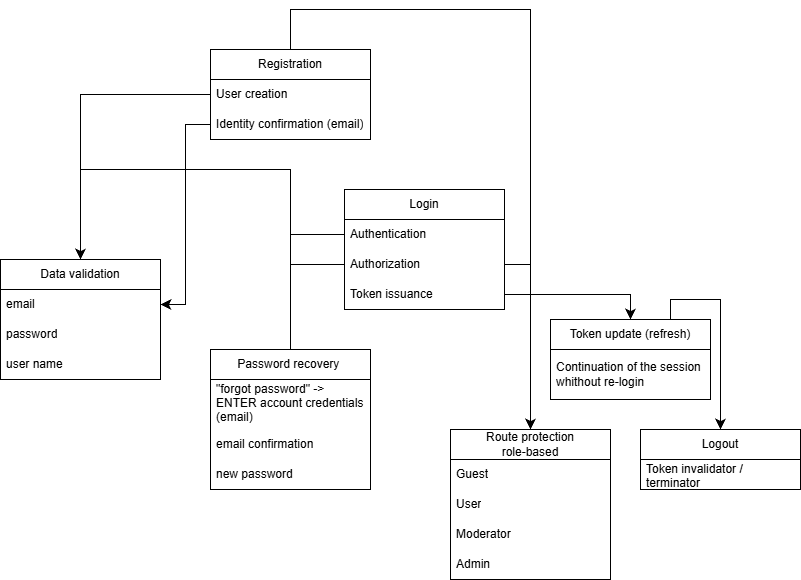

The diagram above was exported from draw.io. Its source (the exported page's mxGraphModel, read from the mxfile embedded in the PNG):
<mxGraphModel dx="1665" dy="743" grid="1" gridSize="10" guides="1" tooltips="1" connect="1" arrows="1" fold="1" page="1" pageScale="1" pageWidth="827" pageHeight="1169" math="0" shadow="0">
  <root>
    <mxCell id="0" />
    <mxCell id="1" parent="0" />
    <mxCell id="vfwTyjrHtKbt-YLAiHFR-46" edge="1" parent="1" style="edgeStyle=orthogonalEdgeStyle;rounded=0;orthogonalLoop=1;jettySize=auto;html=1;entryX=0.5;entryY=0;entryDx=0;entryDy=0;fontSize=12;startSize=8;endSize=8;exitX=0.5;exitY=0;exitDx=0;exitDy=0;">
      <mxGeometry relative="1" as="geometry">
        <Array as="points">
          <mxPoint x="550" y="-140" />
          <mxPoint x="260" y="-140" />
        </Array>
        <mxPoint x="590" as="sourcePoint" />
      </mxGeometry>
    </mxCell>
    <mxCell id="vfwTyjrHtKbt-YLAiHFR-78" edge="1" parent="1" style="edgeStyle=orthogonalEdgeStyle;rounded=0;orthogonalLoop=1;jettySize=auto;html=1;entryX=1;entryY=0.5;entryDx=0;entryDy=0;fontSize=12;startSize=8;endSize=8;exitX=0.5;exitY=0;exitDx=0;exitDy=0;">
      <mxGeometry relative="1" as="geometry">
        <Array as="points">
          <mxPoint x="550" y="610" />
          <mxPoint x="460" y="610" />
          <mxPoint x="460" y="805" />
        </Array>
        <mxPoint x="590" as="sourcePoint" />
      </mxGeometry>
    </mxCell>
    <mxCell id="vfwTyjrHtKbt-YLAiHFR-55" edge="1" parent="1" style="edgeStyle=orthogonalEdgeStyle;rounded=0;orthogonalLoop=1;jettySize=auto;html=1;entryX=0.5;entryY=0;entryDx=0;entryDy=0;fontSize=12;startSize=8;endSize=8;exitX=0.5;exitY=0;exitDx=0;exitDy=0;">
      <mxGeometry relative="1" as="geometry">
        <Array as="points">
          <mxPoint x="-80" y="260" />
          <mxPoint x="550" y="260" />
        </Array>
        <mxPoint x="590" as="targetPoint" />
      </mxGeometry>
    </mxCell>
    <mxCell id="vfwTyjrHtKbt-YLAiHFR-83" edge="1" parent="1" style="edgeStyle=orthogonalEdgeStyle;rounded=0;orthogonalLoop=1;jettySize=auto;html=1;entryX=1;entryY=0.5;entryDx=0;entryDy=0;fontSize=12;startSize=8;endSize=8;">
      <mxGeometry relative="1" as="geometry">
        <Array as="points">
          <mxPoint x="-80" y="440" />
          <mxPoint x="460" y="440" />
          <mxPoint x="460" y="815" />
          <mxPoint x="240" y="815" />
          <mxPoint x="240" y="745" />
        </Array>
        <mxPoint x="574" y="115" as="targetPoint" />
      </mxGeometry>
    </mxCell>
    <mxCell id="vfwTyjrHtKbt-YLAiHFR-48" edge="1" parent="1" style="edgeStyle=orthogonalEdgeStyle;rounded=0;orthogonalLoop=1;jettySize=auto;html=1;entryX=1;entryY=0.5;entryDx=0;entryDy=0;fontSize=12;startSize=8;endSize=8;exitX=0.5;exitY=0;exitDx=0;exitDy=0;">
      <mxGeometry relative="1" as="geometry">
        <Array as="points">
          <mxPoint x="550" y="610" />
          <mxPoint x="460" y="610" />
          <mxPoint x="460" y="805" />
        </Array>
        <mxPoint x="590" as="sourcePoint" />
      </mxGeometry>
    </mxCell>
    <mxCell id="vfwTyjrHtKbt-YLAiHFR-70" edge="1" parent="1" style="edgeStyle=orthogonalEdgeStyle;rounded=0;orthogonalLoop=1;jettySize=auto;html=1;entryX=1;entryY=0.5;entryDx=0;entryDy=0;fontSize=12;startSize=8;endSize=8;exitX=0;exitY=0.5;exitDx=0;exitDy=0;">
      <mxGeometry relative="1" as="geometry">
        <Array as="points">
          <mxPoint x="260" y="815" />
          <mxPoint x="260" y="415" />
          <mxPoint x="830" y="415" />
          <mxPoint x="830" y="15" />
        </Array>
        <mxPoint x="480" y="95" as="targetPoint" />
      </mxGeometry>
    </mxCell>
    <mxCell id="vfwTyjrHtKbt-YLAiHFR-71" edge="1" parent="1" style="edgeStyle=orthogonalEdgeStyle;rounded=0;orthogonalLoop=1;jettySize=auto;html=1;entryX=0.5;entryY=0;entryDx=0;entryDy=0;fontSize=12;startSize=8;endSize=8;exitX=0.5;exitY=0;exitDx=0;exitDy=0;">
      <mxGeometry relative="1" as="geometry">
        <Array as="points">
          <mxPoint x="120" y="320" />
          <mxPoint x="980" y="320" />
        </Array>
        <mxPoint x="400" y="200" as="targetPoint" />
      </mxGeometry>
    </mxCell>
    <mxCell id="vfwTyjrHtKbt-YLAiHFR-124" edge="1" parent="1" source="vfwTyjrHtKbt-YLAiHFR-88" style="edgeStyle=orthogonalEdgeStyle;rounded=0;orthogonalLoop=1;jettySize=auto;html=1;entryX=0.5;entryY=0;entryDx=0;entryDy=0;fontSize=12;startSize=8;endSize=8;exitX=0.5;exitY=0;exitDx=0;exitDy=0;" target="vfwTyjrHtKbt-YLAiHFR-107">
      <mxGeometry relative="1" as="geometry">
        <Array as="points">
          <mxPoint x="360" y="580" />
          <mxPoint x="600" y="580" />
        </Array>
      </mxGeometry>
    </mxCell>
    <mxCell id="vfwTyjrHtKbt-YLAiHFR-88" parent="1" style="swimlane;fontStyle=0;childLayout=stackLayout;horizontal=1;startSize=30;horizontalStack=0;resizeParent=1;resizeParentMax=0;resizeLast=0;collapsible=1;marginBottom=0;whiteSpace=wrap;html=1;" value="Registration" vertex="1">
      <mxGeometry height="90" width="160" x="280" y="620" as="geometry" />
    </mxCell>
    <mxCell id="vfwTyjrHtKbt-YLAiHFR-91" parent="vfwTyjrHtKbt-YLAiHFR-88" style="text;strokeColor=none;fillColor=none;align=left;verticalAlign=middle;spacingLeft=4;spacingRight=4;overflow=hidden;points=[[0,0.5],[1,0.5]];portConstraint=eastwest;rotatable=0;whiteSpace=wrap;html=1;" value="User creation" vertex="1">
      <mxGeometry height="30" width="160" y="30" as="geometry" />
    </mxCell>
    <mxCell id="vfwTyjrHtKbt-YLAiHFR-92" parent="vfwTyjrHtKbt-YLAiHFR-88" style="text;strokeColor=none;fillColor=none;align=left;verticalAlign=middle;spacingLeft=4;spacingRight=4;overflow=hidden;points=[[0,0.5],[1,0.5]];portConstraint=eastwest;rotatable=0;whiteSpace=wrap;html=1;" value="Identity confirmation (email)" vertex="1">
      <mxGeometry height="30" width="160" y="60" as="geometry" />
    </mxCell>
    <mxCell id="vfwTyjrHtKbt-YLAiHFR-93" parent="1" style="swimlane;fontStyle=0;childLayout=stackLayout;horizontal=1;startSize=30;horizontalStack=0;resizeParent=1;resizeParentMax=0;resizeLast=0;collapsible=1;marginBottom=0;whiteSpace=wrap;html=1;" value="Data validation" vertex="1">
      <mxGeometry height="120" width="160" x="70" y="830" as="geometry" />
    </mxCell>
    <mxCell id="vfwTyjrHtKbt-YLAiHFR-94" parent="vfwTyjrHtKbt-YLAiHFR-93" style="text;strokeColor=none;fillColor=none;align=left;verticalAlign=middle;spacingLeft=4;spacingRight=4;overflow=hidden;points=[[0,0.5],[1,0.5]];portConstraint=eastwest;rotatable=0;whiteSpace=wrap;html=1;" value="email" vertex="1">
      <mxGeometry height="30" width="160" y="30" as="geometry" />
    </mxCell>
    <mxCell id="vfwTyjrHtKbt-YLAiHFR-95" parent="vfwTyjrHtKbt-YLAiHFR-93" style="text;strokeColor=none;fillColor=none;align=left;verticalAlign=middle;spacingLeft=4;spacingRight=4;overflow=hidden;points=[[0,0.5],[1,0.5]];portConstraint=eastwest;rotatable=0;whiteSpace=wrap;html=1;" value="password" vertex="1">
      <mxGeometry height="30" width="160" y="60" as="geometry" />
    </mxCell>
    <mxCell id="vfwTyjrHtKbt-YLAiHFR-96" parent="vfwTyjrHtKbt-YLAiHFR-93" style="text;strokeColor=none;fillColor=none;align=left;verticalAlign=middle;spacingLeft=4;spacingRight=4;overflow=hidden;points=[[0,0.5],[1,0.5]];portConstraint=eastwest;rotatable=0;whiteSpace=wrap;html=1;" value="user name" vertex="1">
      <mxGeometry height="30" width="160" y="90" as="geometry" />
    </mxCell>
    <mxCell id="vfwTyjrHtKbt-YLAiHFR-97" parent="1" style="swimlane;fontStyle=0;childLayout=stackLayout;horizontal=1;startSize=30;horizontalStack=0;resizeParent=1;resizeParentMax=0;resizeLast=0;collapsible=1;marginBottom=0;whiteSpace=wrap;html=1;" value="Logout" vertex="1">
      <mxGeometry height="60" width="160" x="710" y="1000" as="geometry" />
    </mxCell>
    <mxCell id="vfwTyjrHtKbt-YLAiHFR-98" parent="vfwTyjrHtKbt-YLAiHFR-97" style="text;strokeColor=none;fillColor=none;align=left;verticalAlign=middle;spacingLeft=4;spacingRight=4;overflow=hidden;points=[[0,0.5],[1,0.5]];portConstraint=eastwest;rotatable=0;whiteSpace=wrap;html=1;" value="Token invalidator / terminator" vertex="1">
      <mxGeometry height="30" width="160" y="30" as="geometry" />
    </mxCell>
    <mxCell id="vfwTyjrHtKbt-YLAiHFR-99" parent="1" style="swimlane;fontStyle=0;childLayout=stackLayout;horizontal=1;startSize=30;horizontalStack=0;resizeParent=1;resizeParentMax=0;resizeLast=0;collapsible=1;marginBottom=0;whiteSpace=wrap;html=1;" value="Login" vertex="1">
      <mxGeometry height="120" width="160" x="414" y="760" as="geometry" />
    </mxCell>
    <mxCell id="vfwTyjrHtKbt-YLAiHFR-100" parent="vfwTyjrHtKbt-YLAiHFR-99" style="text;strokeColor=none;fillColor=none;align=left;verticalAlign=middle;spacingLeft=4;spacingRight=4;overflow=hidden;points=[[0,0.5],[1,0.5]];portConstraint=eastwest;rotatable=0;whiteSpace=wrap;html=1;" value="Authentication" vertex="1">
      <mxGeometry height="30" width="160" y="30" as="geometry" />
    </mxCell>
    <mxCell id="vfwTyjrHtKbt-YLAiHFR-103" parent="vfwTyjrHtKbt-YLAiHFR-99" style="text;strokeColor=none;fillColor=none;align=left;verticalAlign=middle;spacingLeft=4;spacingRight=4;overflow=hidden;points=[[0,0.5],[1,0.5]];portConstraint=eastwest;rotatable=0;whiteSpace=wrap;html=1;" value="Authorization" vertex="1">
      <mxGeometry height="30" width="160" y="60" as="geometry" />
    </mxCell>
    <mxCell id="vfwTyjrHtKbt-YLAiHFR-106" parent="vfwTyjrHtKbt-YLAiHFR-99" style="text;strokeColor=none;fillColor=none;align=left;verticalAlign=middle;spacingLeft=4;spacingRight=4;overflow=hidden;points=[[0,0.5],[1,0.5]];portConstraint=eastwest;rotatable=0;whiteSpace=wrap;html=1;" value="Token issuance" vertex="1">
      <mxGeometry height="30" width="160" y="90" as="geometry" />
    </mxCell>
    <mxCell id="vfwTyjrHtKbt-YLAiHFR-107" parent="1" style="swimlane;fontStyle=0;childLayout=stackLayout;horizontal=1;startSize=30;horizontalStack=0;resizeParent=1;resizeParentMax=0;resizeLast=0;collapsible=1;marginBottom=0;whiteSpace=wrap;html=1;" value="Route protection&lt;br&gt;role-based" vertex="1">
      <mxGeometry height="150" width="160" x="520" y="1000" as="geometry" />
    </mxCell>
    <mxCell id="vfwTyjrHtKbt-YLAiHFR-108" parent="vfwTyjrHtKbt-YLAiHFR-107" style="text;strokeColor=none;fillColor=none;align=left;verticalAlign=middle;spacingLeft=4;spacingRight=4;overflow=hidden;points=[[0,0.5],[1,0.5]];portConstraint=eastwest;rotatable=0;whiteSpace=wrap;html=1;" value="Guest" vertex="1">
      <mxGeometry height="30" width="160" y="30" as="geometry" />
    </mxCell>
    <mxCell id="vfwTyjrHtKbt-YLAiHFR-109" parent="vfwTyjrHtKbt-YLAiHFR-107" style="text;strokeColor=none;fillColor=none;align=left;verticalAlign=middle;spacingLeft=4;spacingRight=4;overflow=hidden;points=[[0,0.5],[1,0.5]];portConstraint=eastwest;rotatable=0;whiteSpace=wrap;html=1;" value="User" vertex="1">
      <mxGeometry height="30" width="160" y="60" as="geometry" />
    </mxCell>
    <mxCell id="vfwTyjrHtKbt-YLAiHFR-110" parent="vfwTyjrHtKbt-YLAiHFR-107" style="text;strokeColor=none;fillColor=none;align=left;verticalAlign=middle;spacingLeft=4;spacingRight=4;overflow=hidden;points=[[0,0.5],[1,0.5]];portConstraint=eastwest;rotatable=0;whiteSpace=wrap;html=1;" value="Moderator" vertex="1">
      <mxGeometry height="30" width="160" y="90" as="geometry" />
    </mxCell>
    <mxCell id="vfwTyjrHtKbt-YLAiHFR-111" parent="vfwTyjrHtKbt-YLAiHFR-107" style="text;strokeColor=none;fillColor=none;align=left;verticalAlign=middle;spacingLeft=4;spacingRight=4;overflow=hidden;points=[[0,0.5],[1,0.5]];portConstraint=eastwest;rotatable=0;whiteSpace=wrap;html=1;" value="Admin" vertex="1">
      <mxGeometry height="30" width="160" y="120" as="geometry" />
    </mxCell>
    <mxCell id="vfwTyjrHtKbt-YLAiHFR-129" edge="1" parent="1" source="vfwTyjrHtKbt-YLAiHFR-112" style="edgeStyle=orthogonalEdgeStyle;rounded=0;orthogonalLoop=1;jettySize=auto;html=1;entryX=0.5;entryY=0;entryDx=0;entryDy=0;fontSize=12;startSize=8;endSize=8;exitX=0.5;exitY=0;exitDx=0;exitDy=0;" target="vfwTyjrHtKbt-YLAiHFR-93">
      <mxGeometry relative="1" as="geometry">
        <Array as="points">
          <mxPoint x="360" y="740" />
          <mxPoint x="150" y="740" />
        </Array>
      </mxGeometry>
    </mxCell>
    <mxCell id="vfwTyjrHtKbt-YLAiHFR-112" parent="1" style="swimlane;fontStyle=0;childLayout=stackLayout;horizontal=1;startSize=30;horizontalStack=0;resizeParent=1;resizeParentMax=0;resizeLast=0;collapsible=1;marginBottom=0;whiteSpace=wrap;html=1;" value="Password recovery&amp;nbsp;" vertex="1">
      <mxGeometry height="140" width="160" x="280" y="920" as="geometry" />
    </mxCell>
    <mxCell id="vfwTyjrHtKbt-YLAiHFR-113" parent="vfwTyjrHtKbt-YLAiHFR-112" style="text;strokeColor=none;fillColor=none;align=left;verticalAlign=middle;spacingLeft=4;spacingRight=4;overflow=hidden;points=[[0,0.5],[1,0.5]];portConstraint=eastwest;rotatable=0;whiteSpace=wrap;html=1;" value="&quot;forgot password&quot; -&amp;gt; ENTER account credentials (email)&lt;div&gt;&lt;br&gt;&lt;/div&gt;" vertex="1">
      <mxGeometry height="50" width="160" y="30" as="geometry" />
    </mxCell>
    <mxCell id="vfwTyjrHtKbt-YLAiHFR-114" parent="vfwTyjrHtKbt-YLAiHFR-112" style="text;strokeColor=none;fillColor=none;align=left;verticalAlign=middle;spacingLeft=4;spacingRight=4;overflow=hidden;points=[[0,0.5],[1,0.5]];portConstraint=eastwest;rotatable=0;whiteSpace=wrap;html=1;" value="email confirmation" vertex="1">
      <mxGeometry height="30" width="160" y="80" as="geometry" />
    </mxCell>
    <mxCell id="vfwTyjrHtKbt-YLAiHFR-115" parent="vfwTyjrHtKbt-YLAiHFR-112" style="text;strokeColor=none;fillColor=none;align=left;verticalAlign=middle;spacingLeft=4;spacingRight=4;overflow=hidden;points=[[0,0.5],[1,0.5]];portConstraint=eastwest;rotatable=0;whiteSpace=wrap;html=1;" value="new password" vertex="1">
      <mxGeometry height="30" width="160" y="110" as="geometry" />
    </mxCell>
    <mxCell id="vfwTyjrHtKbt-YLAiHFR-72" edge="1" parent="1" style="edgeStyle=orthogonalEdgeStyle;rounded=0;orthogonalLoop=1;jettySize=auto;html=1;entryX=1;entryY=0.5;entryDx=0;entryDy=0;fontSize=12;startSize=8;endSize=8;">
      <mxGeometry relative="1" as="geometry">
        <Array as="points">
          <mxPoint x="20" y="775" />
          <mxPoint x="20" y="850" />
          <mxPoint x="230" y="850" />
          <mxPoint x="230" y="745" />
        </Array>
        <mxPoint x="574" y="115" as="targetPoint" />
      </mxGeometry>
    </mxCell>
    <mxCell id="vfwTyjrHtKbt-YLAiHFR-73" connectable="0" parent="vfwTyjrHtKbt-YLAiHFR-72" style="edgeLabel;html=1;align=center;verticalAlign=middle;resizable=0;points=[];fontSize=12;" value="depends on" vertex="1">
      <mxGeometry relative="1" x="-0.7727" y="-2" as="geometry">
        <mxPoint as="offset" />
      </mxGeometry>
    </mxCell>
    <mxCell id="vfwTyjrHtKbt-YLAiHFR-75" edge="1" parent="1" style="edgeStyle=orthogonalEdgeStyle;rounded=0;orthogonalLoop=1;jettySize=auto;html=1;entryX=1;entryY=0.5;entryDx=0;entryDy=0;fontSize=12;startSize=8;endSize=8;">
      <mxGeometry relative="1" as="geometry">
        <Array as="points">
          <mxPoint y="805" />
          <mxPoint y="870" />
          <mxPoint x="220" y="870" />
          <mxPoint x="220" y="745" />
        </Array>
        <mxPoint x="574" y="115" as="targetPoint" />
      </mxGeometry>
    </mxCell>
    <mxCell id="vfwTyjrHtKbt-YLAiHFR-127" edge="1" parent="1" source="vfwTyjrHtKbt-YLAiHFR-116" style="edgeStyle=orthogonalEdgeStyle;rounded=0;orthogonalLoop=1;jettySize=auto;html=1;entryX=0.5;entryY=0;entryDx=0;entryDy=0;fontSize=12;startSize=8;endSize=8;exitX=0.75;exitY=0;exitDx=0;exitDy=0;" target="vfwTyjrHtKbt-YLAiHFR-97">
      <mxGeometry relative="1" as="geometry">
        <Array as="points">
          <mxPoint x="740" y="870" />
          <mxPoint x="790" y="870" />
        </Array>
      </mxGeometry>
    </mxCell>
    <mxCell id="vfwTyjrHtKbt-YLAiHFR-116" parent="1" style="swimlane;fontStyle=0;childLayout=stackLayout;horizontal=1;startSize=30;horizontalStack=0;resizeParent=1;resizeParentMax=0;resizeLast=0;collapsible=1;marginBottom=0;whiteSpace=wrap;html=1;" value="Token update (refresh)" vertex="1">
      <mxGeometry height="80" width="160" x="620" y="890" as="geometry" />
    </mxCell>
    <mxCell id="vfwTyjrHtKbt-YLAiHFR-117" parent="vfwTyjrHtKbt-YLAiHFR-116" style="text;strokeColor=none;fillColor=none;align=left;verticalAlign=middle;spacingLeft=4;spacingRight=4;overflow=hidden;points=[[0,0.5],[1,0.5]];portConstraint=eastwest;rotatable=0;whiteSpace=wrap;html=1;" value="Continuation of the session&amp;nbsp;&lt;div&gt;whithout re-login&lt;/div&gt;" vertex="1">
      <mxGeometry height="50" width="160" y="30" as="geometry" />
    </mxCell>
    <mxCell id="vfwTyjrHtKbt-YLAiHFR-120" edge="1" parent="1" source="vfwTyjrHtKbt-YLAiHFR-91" style="edgeStyle=orthogonalEdgeStyle;rounded=0;orthogonalLoop=1;jettySize=auto;html=1;entryX=0.5;entryY=0;entryDx=0;entryDy=0;fontSize=12;startSize=8;endSize=8;exitX=0;exitY=0.5;exitDx=0;exitDy=0;" target="vfwTyjrHtKbt-YLAiHFR-93">
      <mxGeometry relative="1" as="geometry" />
    </mxCell>
    <mxCell id="vfwTyjrHtKbt-YLAiHFR-121" edge="1" parent="1" source="vfwTyjrHtKbt-YLAiHFR-92" style="edgeStyle=orthogonalEdgeStyle;rounded=0;orthogonalLoop=1;jettySize=auto;html=1;entryX=1;entryY=0.5;entryDx=0;entryDy=0;fontSize=12;startSize=8;endSize=8;exitX=0;exitY=0.5;exitDx=0;exitDy=0;" target="vfwTyjrHtKbt-YLAiHFR-94">
      <mxGeometry relative="1" as="geometry" />
    </mxCell>
    <mxCell id="vfwTyjrHtKbt-YLAiHFR-122" edge="1" parent="1" source="vfwTyjrHtKbt-YLAiHFR-100" style="edgeStyle=orthogonalEdgeStyle;rounded=0;orthogonalLoop=1;jettySize=auto;html=1;entryX=0.5;entryY=0;entryDx=0;entryDy=0;fontSize=12;startSize=8;endSize=8;exitX=0;exitY=0.5;exitDx=0;exitDy=0;" target="vfwTyjrHtKbt-YLAiHFR-93">
      <mxGeometry relative="1" as="geometry">
        <Array as="points">
          <mxPoint x="360" y="805" />
          <mxPoint x="360" y="740" />
          <mxPoint x="150" y="740" />
        </Array>
      </mxGeometry>
    </mxCell>
    <mxCell id="vfwTyjrHtKbt-YLAiHFR-123" edge="1" parent="1" source="vfwTyjrHtKbt-YLAiHFR-103" style="edgeStyle=orthogonalEdgeStyle;rounded=0;orthogonalLoop=1;jettySize=auto;html=1;entryX=0.5;entryY=0;entryDx=0;entryDy=0;fontSize=12;startSize=8;endSize=8;" target="vfwTyjrHtKbt-YLAiHFR-107">
      <mxGeometry relative="1" as="geometry" />
    </mxCell>
    <mxCell id="vfwTyjrHtKbt-YLAiHFR-125" edge="1" parent="1" source="vfwTyjrHtKbt-YLAiHFR-106" style="edgeStyle=orthogonalEdgeStyle;rounded=0;orthogonalLoop=1;jettySize=auto;html=1;entryX=0.5;entryY=0;entryDx=0;entryDy=0;fontSize=12;startSize=8;endSize=8;exitX=1;exitY=0.5;exitDx=0;exitDy=0;" target="vfwTyjrHtKbt-YLAiHFR-116">
      <mxGeometry relative="1" as="geometry" />
    </mxCell>
    <mxCell id="vfwTyjrHtKbt-YLAiHFR-128" edge="1" parent="1" source="vfwTyjrHtKbt-YLAiHFR-103" style="edgeStyle=orthogonalEdgeStyle;rounded=0;orthogonalLoop=1;jettySize=auto;html=1;entryX=0.5;entryY=0;entryDx=0;entryDy=0;fontSize=12;startSize=8;endSize=8;exitX=0;exitY=0.5;exitDx=0;exitDy=0;" target="vfwTyjrHtKbt-YLAiHFR-93">
      <mxGeometry relative="1" as="geometry">
        <Array as="points">
          <mxPoint x="360" y="835" />
          <mxPoint x="360" y="740" />
          <mxPoint x="150" y="740" />
        </Array>
      </mxGeometry>
    </mxCell>
  </root>
</mxGraphModel>